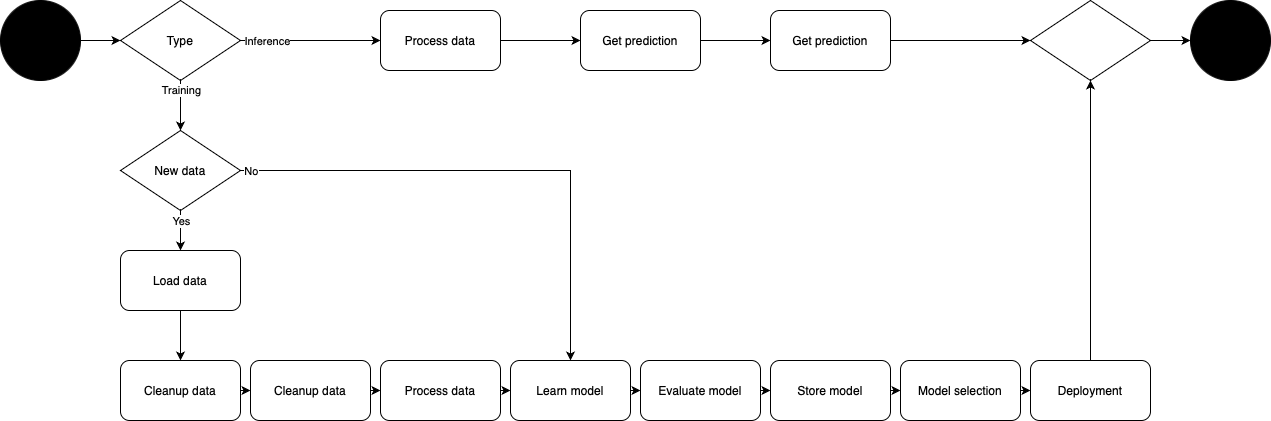

The diagram above was exported from draw.io. Its source (the exported page's mxGraphModel, read from the mxfile embedded in the PNG):
<mxGraphModel dx="2288" dy="973" grid="1" gridSize="10" guides="1" tooltips="1" connect="1" arrows="1" fold="1" page="1" pageScale="1" pageWidth="827" pageHeight="1169" math="0" shadow="0">
  <root>
    <mxCell id="0" />
    <mxCell id="1" parent="0" />
    <mxCell id="6wMP_-WDgnaBdokAyuch-1" value="" style="ellipse;whiteSpace=wrap;html=1;aspect=fixed;fillColor=#000000;" vertex="1" parent="1">
      <mxGeometry x="-40" y="380" width="80" height="80" as="geometry" />
    </mxCell>
    <mxCell id="6wMP_-WDgnaBdokAyuch-2" value="" style="ellipse;whiteSpace=wrap;html=1;aspect=fixed;fillColor=#000000;" vertex="1" parent="1">
      <mxGeometry x="1150" y="380" width="80" height="80" as="geometry" />
    </mxCell>
    <mxCell id="6wMP_-WDgnaBdokAyuch-3" value="Type" style="rhombus;whiteSpace=wrap;html=1;" vertex="1" parent="1">
      <mxGeometry x="80" y="380" width="120" height="80" as="geometry" />
    </mxCell>
    <mxCell id="6wMP_-WDgnaBdokAyuch-4" value="Load data" style="rounded=1;whiteSpace=wrap;html=1;" vertex="1" parent="1">
      <mxGeometry x="80" y="630" width="120" height="60" as="geometry" />
    </mxCell>
    <mxCell id="6wMP_-WDgnaBdokAyuch-5" value="Cleanup data" style="rounded=1;whiteSpace=wrap;html=1;" vertex="1" parent="1">
      <mxGeometry x="80" y="740" width="120" height="60" as="geometry" />
    </mxCell>
    <mxCell id="6wMP_-WDgnaBdokAyuch-7" value="New data" style="rhombus;whiteSpace=wrap;html=1;" vertex="1" parent="1">
      <mxGeometry x="80" y="510" width="120" height="80" as="geometry" />
    </mxCell>
    <mxCell id="6wMP_-WDgnaBdokAyuch-9" value="Cleanup data" style="rounded=1;whiteSpace=wrap;html=1;" vertex="1" parent="1">
      <mxGeometry x="210" y="740" width="120" height="60" as="geometry" />
    </mxCell>
    <mxCell id="6wMP_-WDgnaBdokAyuch-10" value="Learn model" style="rounded=1;whiteSpace=wrap;html=1;" vertex="1" parent="1">
      <mxGeometry x="470" y="740" width="120" height="60" as="geometry" />
    </mxCell>
    <mxCell id="6wMP_-WDgnaBdokAyuch-12" value="" style="endArrow=classic;html=1;rounded=0;endFill=1;" edge="1" parent="1" source="6wMP_-WDgnaBdokAyuch-7" target="6wMP_-WDgnaBdokAyuch-4">
      <mxGeometry width="50" height="50" relative="1" as="geometry">
        <mxPoint x="140.00000000000045" y="641" as="sourcePoint" />
        <mxPoint x="340" y="340" as="targetPoint" />
      </mxGeometry>
    </mxCell>
    <mxCell id="6wMP_-WDgnaBdokAyuch-45" value="Yes" style="edgeLabel;html=1;align=center;verticalAlign=middle;resizable=0;points=[];" vertex="1" connectable="0" parent="6wMP_-WDgnaBdokAyuch-12">
      <mxGeometry x="-0.2476" y="1" relative="1" as="geometry">
        <mxPoint x="-1" y="-5" as="offset" />
      </mxGeometry>
    </mxCell>
    <mxCell id="6wMP_-WDgnaBdokAyuch-13" value="" style="endArrow=classic;html=1;rounded=0;startArrow=none;startFill=0;endFill=1;" edge="1" parent="1" source="6wMP_-WDgnaBdokAyuch-7" target="6wMP_-WDgnaBdokAyuch-10">
      <mxGeometry width="50" height="50" relative="1" as="geometry">
        <mxPoint x="199.77011494252883" y="600.846743295019" as="sourcePoint" />
        <mxPoint x="620" y="660" as="targetPoint" />
        <Array as="points">
          <mxPoint x="530" y="550" />
        </Array>
      </mxGeometry>
    </mxCell>
    <mxCell id="6wMP_-WDgnaBdokAyuch-44" value="No" style="edgeLabel;html=1;align=center;verticalAlign=middle;resizable=0;points=[];" vertex="1" connectable="0" parent="6wMP_-WDgnaBdokAyuch-13">
      <mxGeometry x="-0.8952" y="1" relative="1" as="geometry">
        <mxPoint x="-17" y="1" as="offset" />
      </mxGeometry>
    </mxCell>
    <mxCell id="6wMP_-WDgnaBdokAyuch-14" value="" style="endArrow=classic;html=1;rounded=0;endFill=1;" edge="1" parent="1" source="6wMP_-WDgnaBdokAyuch-4" target="6wMP_-WDgnaBdokAyuch-5">
      <mxGeometry width="50" height="50" relative="1" as="geometry">
        <mxPoint x="140" y="600" as="sourcePoint" />
        <mxPoint x="140" y="650" as="targetPoint" />
      </mxGeometry>
    </mxCell>
    <mxCell id="6wMP_-WDgnaBdokAyuch-15" value="" style="endArrow=classic;html=1;rounded=0;startArrow=none;startFill=0;endFill=1;" edge="1" parent="1" source="6wMP_-WDgnaBdokAyuch-5" target="6wMP_-WDgnaBdokAyuch-9">
      <mxGeometry width="50" height="50" relative="1" as="geometry">
        <mxPoint x="150" y="630" as="sourcePoint" />
        <mxPoint x="240" y="770" as="targetPoint" />
      </mxGeometry>
    </mxCell>
    <mxCell id="6wMP_-WDgnaBdokAyuch-16" value="" style="endArrow=none;html=1;rounded=0;startArrow=classic;startFill=1;" edge="1" parent="1" source="6wMP_-WDgnaBdokAyuch-22" target="6wMP_-WDgnaBdokAyuch-9">
      <mxGeometry width="50" height="50" relative="1" as="geometry">
        <mxPoint x="260" y="640" as="sourcePoint" />
        <mxPoint x="260" y="690" as="targetPoint" />
      </mxGeometry>
    </mxCell>
    <mxCell id="6wMP_-WDgnaBdokAyuch-17" value="Evaluate model" style="rounded=1;whiteSpace=wrap;html=1;" vertex="1" parent="1">
      <mxGeometry x="600" y="740" width="120" height="60" as="geometry" />
    </mxCell>
    <mxCell id="6wMP_-WDgnaBdokAyuch-18" value="Store model" style="rounded=1;whiteSpace=wrap;html=1;" vertex="1" parent="1">
      <mxGeometry x="730" y="740" width="120" height="60" as="geometry" />
    </mxCell>
    <mxCell id="6wMP_-WDgnaBdokAyuch-19" value="Model selection" style="rounded=1;whiteSpace=wrap;html=1;" vertex="1" parent="1">
      <mxGeometry x="860" y="740" width="120" height="60" as="geometry" />
    </mxCell>
    <mxCell id="6wMP_-WDgnaBdokAyuch-20" value="Deployment" style="rounded=1;whiteSpace=wrap;html=1;" vertex="1" parent="1">
      <mxGeometry x="990" y="740" width="120" height="60" as="geometry" />
    </mxCell>
    <mxCell id="6wMP_-WDgnaBdokAyuch-21" value="Process data" style="rounded=1;whiteSpace=wrap;html=1;" vertex="1" parent="1">
      <mxGeometry x="340" y="390" width="120" height="60" as="geometry" />
    </mxCell>
    <mxCell id="6wMP_-WDgnaBdokAyuch-22" value="Process data" style="rounded=1;whiteSpace=wrap;html=1;" vertex="1" parent="1">
      <mxGeometry x="340" y="740" width="120" height="60" as="geometry" />
    </mxCell>
    <mxCell id="6wMP_-WDgnaBdokAyuch-23" value="" style="endArrow=classic;html=1;rounded=0;startArrow=none;startFill=0;endFill=1;" edge="1" parent="1" source="6wMP_-WDgnaBdokAyuch-22" target="6wMP_-WDgnaBdokAyuch-10">
      <mxGeometry width="50" height="50" relative="1" as="geometry">
        <mxPoint x="540" y="580" as="sourcePoint" />
        <mxPoint x="590" y="560" as="targetPoint" />
      </mxGeometry>
    </mxCell>
    <mxCell id="6wMP_-WDgnaBdokAyuch-24" value="" style="endArrow=classic;html=1;rounded=0;startArrow=none;startFill=0;endFill=1;" edge="1" parent="1" source="6wMP_-WDgnaBdokAyuch-10" target="6wMP_-WDgnaBdokAyuch-17">
      <mxGeometry width="50" height="50" relative="1" as="geometry">
        <mxPoint x="484" y="765" as="sourcePoint" />
        <mxPoint x="600" y="540" as="targetPoint" />
      </mxGeometry>
    </mxCell>
    <mxCell id="6wMP_-WDgnaBdokAyuch-25" value="Get prediction" style="rounded=1;whiteSpace=wrap;html=1;" vertex="1" parent="1">
      <mxGeometry x="540" y="390" width="120" height="60" as="geometry" />
    </mxCell>
    <mxCell id="6wMP_-WDgnaBdokAyuch-26" value="" style="rhombus;whiteSpace=wrap;html=1;" vertex="1" parent="1">
      <mxGeometry x="990" y="380" width="120" height="80" as="geometry" />
    </mxCell>
    <mxCell id="6wMP_-WDgnaBdokAyuch-27" value="" style="endArrow=classic;html=1;rounded=0;endFill=1;" edge="1" parent="1" source="6wMP_-WDgnaBdokAyuch-1" target="6wMP_-WDgnaBdokAyuch-3">
      <mxGeometry width="50" height="50" relative="1" as="geometry">
        <mxPoint x="110" y="830" as="sourcePoint" />
        <mxPoint x="160" y="780" as="targetPoint" />
      </mxGeometry>
    </mxCell>
    <mxCell id="6wMP_-WDgnaBdokAyuch-28" value="" style="endArrow=classic;html=1;rounded=0;endFill=1;" edge="1" parent="1" source="6wMP_-WDgnaBdokAyuch-3" target="6wMP_-WDgnaBdokAyuch-7">
      <mxGeometry width="50" height="50" relative="1" as="geometry">
        <mxPoint x="120" y="840" as="sourcePoint" />
        <mxPoint x="170" y="790" as="targetPoint" />
      </mxGeometry>
    </mxCell>
    <mxCell id="6wMP_-WDgnaBdokAyuch-42" value="Training" style="edgeLabel;html=1;align=center;verticalAlign=middle;resizable=0;points=[];" vertex="1" connectable="0" parent="6wMP_-WDgnaBdokAyuch-28">
      <mxGeometry y="-1" relative="1" as="geometry">
        <mxPoint x="1" y="-15" as="offset" />
      </mxGeometry>
    </mxCell>
    <mxCell id="6wMP_-WDgnaBdokAyuch-29" value="" style="endArrow=none;html=1;rounded=0;strokeColor=default;startArrow=classic;startFill=1;" edge="1" parent="1" target="6wMP_-WDgnaBdokAyuch-3">
      <mxGeometry width="50" height="50" relative="1" as="geometry">
        <mxPoint x="340" y="420" as="sourcePoint" />
        <mxPoint x="180" y="800" as="targetPoint" />
      </mxGeometry>
    </mxCell>
    <mxCell id="6wMP_-WDgnaBdokAyuch-41" value="Inference" style="edgeLabel;html=1;align=center;verticalAlign=middle;resizable=0;points=[];" vertex="1" connectable="0" parent="6wMP_-WDgnaBdokAyuch-29">
      <mxGeometry x="0.1571" y="-1" relative="1" as="geometry">
        <mxPoint x="-32" y="1" as="offset" />
      </mxGeometry>
    </mxCell>
    <mxCell id="6wMP_-WDgnaBdokAyuch-30" value="" style="endArrow=none;html=1;rounded=0;startArrow=classic;startFill=1;" edge="1" parent="1" source="6wMP_-WDgnaBdokAyuch-25" target="6wMP_-WDgnaBdokAyuch-21">
      <mxGeometry width="50" height="50" relative="1" as="geometry">
        <mxPoint x="140" y="860" as="sourcePoint" />
        <mxPoint x="190" y="810" as="targetPoint" />
      </mxGeometry>
    </mxCell>
    <mxCell id="6wMP_-WDgnaBdokAyuch-31" value="Get prediction" style="rounded=1;whiteSpace=wrap;html=1;" vertex="1" parent="1">
      <mxGeometry x="730" y="390" width="120" height="60" as="geometry" />
    </mxCell>
    <mxCell id="6wMP_-WDgnaBdokAyuch-34" value="" style="endArrow=none;html=1;rounded=0;startArrow=classic;startFill=1;" edge="1" parent="1" source="6wMP_-WDgnaBdokAyuch-31" target="6wMP_-WDgnaBdokAyuch-25">
      <mxGeometry width="50" height="50" relative="1" as="geometry">
        <mxPoint x="550" y="430" as="sourcePoint" />
        <mxPoint x="470" y="430" as="targetPoint" />
      </mxGeometry>
    </mxCell>
    <mxCell id="6wMP_-WDgnaBdokAyuch-35" value="" style="endArrow=none;html=1;rounded=0;startArrow=classic;startFill=1;" edge="1" parent="1" source="6wMP_-WDgnaBdokAyuch-26" target="6wMP_-WDgnaBdokAyuch-31">
      <mxGeometry width="50" height="50" relative="1" as="geometry">
        <mxPoint x="560" y="440" as="sourcePoint" />
        <mxPoint x="770" y="430" as="targetPoint" />
      </mxGeometry>
    </mxCell>
    <mxCell id="6wMP_-WDgnaBdokAyuch-36" value="" style="endArrow=none;html=1;rounded=0;startArrow=classic;startFill=1;" edge="1" parent="1" source="6wMP_-WDgnaBdokAyuch-2" target="6wMP_-WDgnaBdokAyuch-26">
      <mxGeometry width="50" height="50" relative="1" as="geometry">
        <mxPoint x="1000" y="430" as="sourcePoint" />
        <mxPoint x="860" y="430" as="targetPoint" />
      </mxGeometry>
    </mxCell>
    <mxCell id="6wMP_-WDgnaBdokAyuch-37" value="" style="endArrow=none;html=1;rounded=0;startArrow=classic;startFill=1;" edge="1" parent="1" source="6wMP_-WDgnaBdokAyuch-18" target="6wMP_-WDgnaBdokAyuch-17">
      <mxGeometry width="50" height="50" relative="1" as="geometry">
        <mxPoint x="550" y="540" as="sourcePoint" />
        <mxPoint x="470" y="540" as="targetPoint" />
      </mxGeometry>
    </mxCell>
    <mxCell id="6wMP_-WDgnaBdokAyuch-38" value="" style="endArrow=none;html=1;rounded=0;startArrow=classic;startFill=1;" edge="1" parent="1" source="6wMP_-WDgnaBdokAyuch-19" target="6wMP_-WDgnaBdokAyuch-18">
      <mxGeometry width="50" height="50" relative="1" as="geometry">
        <mxPoint x="560" y="550" as="sourcePoint" />
        <mxPoint x="480" y="550" as="targetPoint" />
      </mxGeometry>
    </mxCell>
    <mxCell id="6wMP_-WDgnaBdokAyuch-39" value="" style="endArrow=none;html=1;rounded=0;startArrow=classic;startFill=1;" edge="1" parent="1" source="6wMP_-WDgnaBdokAyuch-20" target="6wMP_-WDgnaBdokAyuch-19">
      <mxGeometry width="50" height="50" relative="1" as="geometry">
        <mxPoint x="570" y="560" as="sourcePoint" />
        <mxPoint x="490" y="560" as="targetPoint" />
      </mxGeometry>
    </mxCell>
    <mxCell id="6wMP_-WDgnaBdokAyuch-40" value="" style="endArrow=none;html=1;rounded=0;startArrow=classic;startFill=1;" edge="1" parent="1" source="6wMP_-WDgnaBdokAyuch-26" target="6wMP_-WDgnaBdokAyuch-20">
      <mxGeometry width="50" height="50" relative="1" as="geometry">
        <mxPoint x="580" y="460" as="sourcePoint" />
        <mxPoint x="500" y="460" as="targetPoint" />
      </mxGeometry>
    </mxCell>
  </root>
</mxGraphModel>